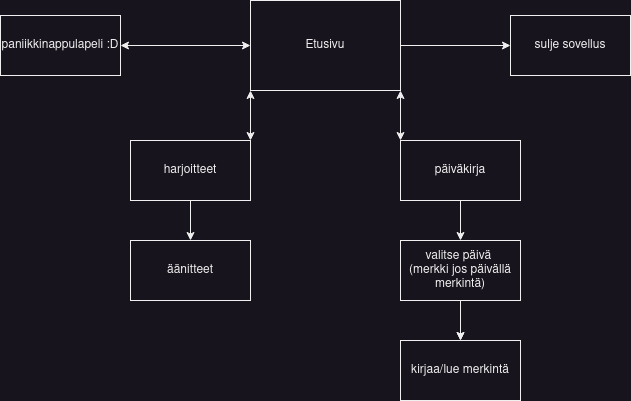

The diagram above was exported from draw.io. Its source (the exported page's mxGraphModel, read from the mxfile embedded in the PNG):
<mxGraphModel dx="1114" dy="567" grid="1" gridSize="10" guides="1" tooltips="1" connect="1" arrows="1" fold="1" page="1" pageScale="1" pageWidth="827" pageHeight="1169" math="0" shadow="0">
  <root>
    <mxCell id="0" />
    <mxCell id="1" parent="0" />
    <mxCell id="DEsEWaqyKg0AzU0tmRKH-1" value="Etusivu" style="rounded=0;whiteSpace=wrap;html=1;" parent="1" vertex="1">
      <mxGeometry x="330" y="40" width="150" height="90" as="geometry" />
    </mxCell>
    <mxCell id="DEsEWaqyKg0AzU0tmRKH-2" value="harjoitteet&lt;br&gt;" style="rounded=0;whiteSpace=wrap;html=1;" parent="1" vertex="1">
      <mxGeometry x="210" y="180" width="120" height="60" as="geometry" />
    </mxCell>
    <mxCell id="DEsEWaqyKg0AzU0tmRKH-3" value="päiväkirja" style="rounded=0;whiteSpace=wrap;html=1;" parent="1" vertex="1">
      <mxGeometry x="480" y="180" width="120" height="60" as="geometry" />
    </mxCell>
    <mxCell id="DEsEWaqyKg0AzU0tmRKH-5" value="" style="endArrow=classic;startArrow=classic;html=1;rounded=0;entryX=0;entryY=1;entryDx=0;entryDy=0;exitX=1;exitY=0;exitDx=0;exitDy=0;" parent="1" source="DEsEWaqyKg0AzU0tmRKH-2" target="DEsEWaqyKg0AzU0tmRKH-1" edge="1">
      <mxGeometry width="50" height="50" relative="1" as="geometry">
        <mxPoint x="270" y="180" as="sourcePoint" />
        <mxPoint x="320" y="130" as="targetPoint" />
      </mxGeometry>
    </mxCell>
    <mxCell id="DEsEWaqyKg0AzU0tmRKH-6" value="" style="endArrow=classic;startArrow=classic;html=1;rounded=0;entryX=1;entryY=1;entryDx=0;entryDy=0;exitX=0;exitY=0;exitDx=0;exitDy=0;" parent="1" source="DEsEWaqyKg0AzU0tmRKH-3" target="DEsEWaqyKg0AzU0tmRKH-1" edge="1">
      <mxGeometry width="50" height="50" relative="1" as="geometry">
        <mxPoint x="490" y="190" as="sourcePoint" />
        <mxPoint x="540" y="140" as="targetPoint" />
      </mxGeometry>
    </mxCell>
    <mxCell id="DEsEWaqyKg0AzU0tmRKH-7" value="äänitteet" style="rounded=0;whiteSpace=wrap;html=1;" parent="1" vertex="1">
      <mxGeometry x="210" y="280" width="120" height="60" as="geometry" />
    </mxCell>
    <mxCell id="DEsEWaqyKg0AzU0tmRKH-8" value="" style="endArrow=classic;html=1;rounded=0;exitX=0.5;exitY=1;exitDx=0;exitDy=0;entryX=0.5;entryY=0;entryDx=0;entryDy=0;" parent="1" source="DEsEWaqyKg0AzU0tmRKH-2" target="DEsEWaqyKg0AzU0tmRKH-7" edge="1">
      <mxGeometry width="50" height="50" relative="1" as="geometry">
        <mxPoint x="260" y="280" as="sourcePoint" />
        <mxPoint x="400" y="370" as="targetPoint" />
      </mxGeometry>
    </mxCell>
    <mxCell id="DEsEWaqyKg0AzU0tmRKH-23" value="sulje sovellus" style="rounded=0;whiteSpace=wrap;html=1;" parent="1" vertex="1">
      <mxGeometry x="590" y="55" width="120" height="60" as="geometry" />
    </mxCell>
    <mxCell id="DEsEWaqyKg0AzU0tmRKH-24" value="" style="endArrow=classic;html=1;rounded=0;entryX=0;entryY=0.5;entryDx=0;entryDy=0;" parent="1" source="DEsEWaqyKg0AzU0tmRKH-1" target="DEsEWaqyKg0AzU0tmRKH-23" edge="1">
      <mxGeometry width="50" height="50" relative="1" as="geometry">
        <mxPoint x="480" y="135" as="sourcePoint" />
        <mxPoint x="550.7106781186548" y="85" as="targetPoint" />
      </mxGeometry>
    </mxCell>
    <mxCell id="DEsEWaqyKg0AzU0tmRKH-29" value="" style="edgeStyle=orthogonalEdgeStyle;rounded=0;orthogonalLoop=1;jettySize=auto;html=1;" parent="1" source="DEsEWaqyKg0AzU0tmRKH-25" target="DEsEWaqyKg0AzU0tmRKH-26" edge="1">
      <mxGeometry relative="1" as="geometry" />
    </mxCell>
    <mxCell id="DEsEWaqyKg0AzU0tmRKH-25" value="valitse päivä&amp;nbsp;&lt;br&gt;(merkki jos päivällä merkintä)" style="rounded=0;whiteSpace=wrap;html=1;" parent="1" vertex="1">
      <mxGeometry x="480" y="280" width="120" height="60" as="geometry" />
    </mxCell>
    <mxCell id="DEsEWaqyKg0AzU0tmRKH-26" value="kirjaa/lue merkintä" style="rounded=0;whiteSpace=wrap;html=1;" parent="1" vertex="1">
      <mxGeometry x="480" y="380" width="120" height="60" as="geometry" />
    </mxCell>
    <mxCell id="DEsEWaqyKg0AzU0tmRKH-27" value="" style="endArrow=classic;html=1;rounded=0;entryX=0.5;entryY=0;entryDx=0;entryDy=0;exitX=0.5;exitY=1;exitDx=0;exitDy=0;" parent="1" source="DEsEWaqyKg0AzU0tmRKH-3" target="DEsEWaqyKg0AzU0tmRKH-25" edge="1">
      <mxGeometry width="50" height="50" relative="1" as="geometry">
        <mxPoint x="670" y="340" as="sourcePoint" />
        <mxPoint x="720" y="290" as="targetPoint" />
      </mxGeometry>
    </mxCell>
    <mxCell id="DEsEWaqyKg0AzU0tmRKH-28" value="" style="endArrow=classic;html=1;rounded=0;entryX=0.5;entryY=0;entryDx=0;entryDy=0;exitX=0.5;exitY=1;exitDx=0;exitDy=0;" parent="1" source="DEsEWaqyKg0AzU0tmRKH-25" target="DEsEWaqyKg0AzU0tmRKH-26" edge="1">
      <mxGeometry width="50" height="50" relative="1" as="geometry">
        <mxPoint x="534" y="341" as="sourcePoint" />
        <mxPoint x="750" y="360" as="targetPoint" />
      </mxGeometry>
    </mxCell>
    <mxCell id="DEsEWaqyKg0AzU0tmRKH-30" value="paniikkinappulapeli :D&lt;br&gt;" style="rounded=0;whiteSpace=wrap;html=1;" parent="1" vertex="1">
      <mxGeometry x="80" y="55" width="120" height="60" as="geometry" />
    </mxCell>
    <mxCell id="DEsEWaqyKg0AzU0tmRKH-31" value="" style="endArrow=classic;startArrow=classic;html=1;rounded=0;exitX=1;exitY=0.5;exitDx=0;exitDy=0;entryX=0;entryY=0.5;entryDx=0;entryDy=0;" parent="1" source="DEsEWaqyKg0AzU0tmRKH-30" target="DEsEWaqyKg0AzU0tmRKH-1" edge="1">
      <mxGeometry width="50" height="50" relative="1" as="geometry">
        <mxPoint x="240" y="140" as="sourcePoint" />
        <mxPoint x="290" y="90" as="targetPoint" />
      </mxGeometry>
    </mxCell>
  </root>
</mxGraphModel>